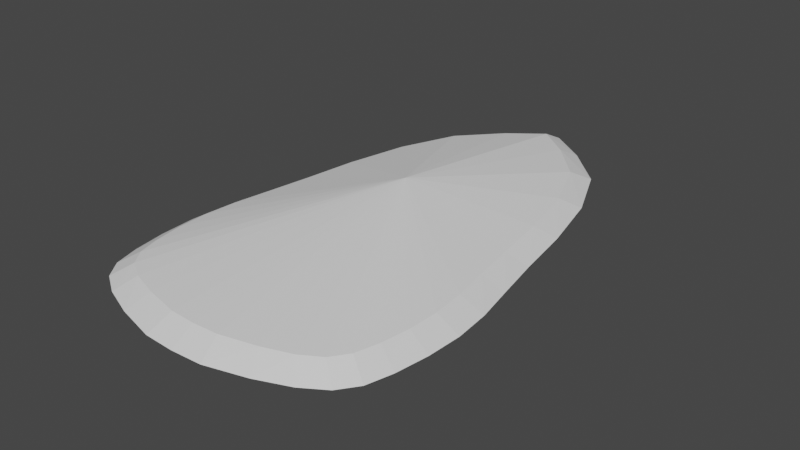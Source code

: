 # Source: Angled_Burst.blend  (saved by Blender 2.83.19; exported with 4.5.12 LTS)
import bpy
from mathutils import Matrix  # noqa: F401  (used for matrix-valued properties, if any)

bpy.ops.wm.read_factory_settings(use_empty=True)
scene = bpy.context.scene
scene.name = 'Scene'

# ---- collections
col_collection = bpy.data.collections.new('Collection'); scene.collection.children.link(col_collection)

# ---- world
world_world = bpy.data.worlds.new('World'); scene.world = world_world
world_world.use_nodes = True; world_world.node_tree.nodes.clear()
_N = world_world.node_tree.nodes; _L = world_world.node_tree.links
n0 = _N.new('ShaderNodeOutputWorld'); n0.name = 'World Output'; n0.location = (300, 300)
n1 = _N.new('ShaderNodeBackground'); n1.name = 'Background'; n1.location = (10, 300)
n1.inputs[0].default_value = (0.05088, 0.05088, 0.05088, 1.0)
_L.new(n1.outputs[0], n0.inputs[0])
n0.is_active_output = True
world_world.color = (0.05088, 0.05088, 0.05088)
world_world.use_sun_shadow = False
world_world.sun_shadow_jitter_overblur = 0.0

# ---- meshes
me_circle = bpy.data.meshes.new('Circle')
me_circle.from_pydata([(0.102, -1.014, 0.05216), (0.2447, -0.981, 0.05216), (0.3553, -0.9435, 0.05216), (0.4317, -0.8976, 0.05216), (0.4771, -0.8346, 0.05216), (0.5026, -0.7425, 0.05216), (0.5193, -0.6296, 0.05216), (0.5239, -0.5064, 0.05216), (0.5126, -0.3749, 0.05216), (0.4884, -0.2284, 0.05216), (0.4601, -0.05234, 0.05216), (0.4297, 0.1647, 0.05216), (0.3751, 0.4099, 0.05216), (0.2822, 0.6377, 0.05216), (0.1356, 0.7972, 0.05216), (0.1228, -1.103, 0.0), (0.2843, -1.06, 0.0), (0.4135, -1.009, 0.0), (0.5035, -0.9518, 0.0), (0.5565, -0.8792, 0.0), (0.5847, -0.7766, 0.0), (0.6042, -0.6447, 0.0), (0.6109, -0.5036, 0.0), (0.5975, -0.3581, 0.0), (0.5665, -0.2012, 0.0), (0.5307, -0.01354, 0.0), (0.4933, 0.2203, 0.0), (0.4297, 0.4875, 0.0), (0.3234, 0.7308, 0.0), (0.1563, 0.8957, 0.0), (0.0, 0.9022, 0.05216), (0.0, -1.019, 0.05216), (-0.102, -1.014, 0.05216), (-0.2447, -0.981, 0.05216), (-0.3553, -0.9435, 0.05216), (-0.4317, -0.8976, 0.05216), (-0.4771, -0.8346, 0.05216), (-0.5026, -0.7425, 0.05216), (-0.5193, -0.6296, 0.05216), (-0.5239, -0.5064, 0.05216), (-0.5126, -0.3749, 0.05216), (-0.4884, -0.2284, 0.05216), (-0.4601, -0.05234, 0.05216), (-0.4297, 0.1647, 0.05216), (-0.3751, 0.4099, 0.05216), (-0.2822, 0.6377, 0.05216), (-0.1356, 0.7972, 0.05216), (0.0, -0.02113, 0.177), (0.0, 1.006, 0.0), (0.0, -1.109, 0.0), (-0.1228, -1.103, 0.0), (-0.2843, -1.06, 0.0), (-0.4135, -1.009, 0.0), (-0.5035, -0.9518, 0.0), (-0.5565, -0.8792, 0.0), (-0.5847, -0.7766, 0.0), (-0.6042, -0.6447, 0.0), (-0.6109, -0.5036, 0.0), (-0.5975, -0.3581, 0.0), (-0.5665, -0.2012, 0.0), (-0.5307, -0.01354, 0.0), (-0.4933, 0.2203, 0.0), (-0.4297, 0.4875, 0.0), (-0.3234, 0.7308, 0.0), (-0.1563, 0.8957, 0.0), (0.0, -1.019, 0.05216), (0.0, -0.02113, 0.177), (0.0, 0.9022, 0.05216), (0.0, 1.006, 0.0), (0.0, -1.109, 0.0)], [], [(67, 66, 14), (14, 66, 13), (12, 13, 66), (11, 12, 66), (10, 11, 66), (9, 10, 66), (8, 9, 66), (7, 8, 66), (6, 7, 66), (5, 6, 66), (4, 5, 66), (3, 4, 66), (2, 3, 66), (1, 2, 66), (0, 1, 66), (65, 0, 66), (11, 10, 25, 26), (12, 11, 26, 27), (13, 12, 27, 28), (0, 65, 69, 15), (14, 13, 28, 29), (1, 0, 15, 16), (67, 14, 29, 68), (2, 1, 16, 17), (3, 2, 17, 18), (4, 3, 18, 19), (5, 4, 19, 20), (6, 5, 20, 21), (7, 6, 21, 22), (8, 7, 22, 23), (9, 8, 23, 24), (10, 9, 24, 25), (30, 46, 47), (46, 45, 47), (44, 47, 45), (43, 47, 44), (42, 47, 43), (41, 47, 42), (40, 47, 41), (39, 47, 40), (38, 47, 39), (37, 47, 38), (36, 47, 37), (35, 47, 36), (34, 47, 35), (33, 47, 34), (32, 47, 33), (31, 47, 32), (43, 61, 60, 42), (44, 62, 61, 43), (45, 63, 62, 44), (32, 50, 49, 31), (46, 64, 63, 45), (33, 51, 50, 32), (30, 48, 64, 46), (34, 52, 51, 33), (35, 53, 52, 34), (36, 54, 53, 35), (37, 55, 54, 36), (38, 56, 55, 37), (39, 57, 56, 38), (40, 58, 57, 39), (41, 59, 58, 40), (42, 60, 59, 41)])
_uv = me_circle.uv_layers.new(name='UVMap')
_uv.uv.foreach_set('vector', [0.4896, 0.07371, 0.3169, 0.1868, 0.3849, 0.1049, 0.3849, 0.1049, 0.3169, 0.1868, 0.2752, 0.1559, 0.249, 0.1829, 0.2752, 0.1559, 0.3169, 0.1868, 0.2084, 0.2389, 0.249, 0.1829, 0.3169, 0.1868, 0.1831, 0.2997, 0.2084, 0.2389, 0.3169, 0.1868, 0.1623, 0.3909, 0.1831, 0.2997, 0.3169, 0.1868, 0.1515, 0.4949, 0.1623, 0.3909, 0.3169, 0.1868, 0.163, 0.6098, 0.1515, 0.4949, 0.3169, 0.1868, 0.1716, 0.7011, 0.163, 0.6098, 0.3169, 0.1868, 0.195, 0.7775, 0.1716, 0.7011, 0.3169, 0.1868, 0.226, 0.837, 0.195, 0.7775, 0.3169, 0.1868, 0.2476, 0.8492, 0.226, 0.837, 0.3169, 0.1868, 0.2334, 0.7613, 0.2476, 0.8492, 0.3169, 0.1868, 0.2533, 0.4007, 0.2334, 0.7613, 0.3169, 0.1868, 0.2583, 0.2381, 0.2533, 0.4007, 0.3169, 0.1868, 0.2848, 0.2104, 0.2583, 0.2381, 0.3169, 0.1868, 0.2084, 0.2389, 0.1831, 0.2997, 0.1499, 0.3271, 0.1872, 0.2478, 0.249, 0.1829, 0.2084, 0.2389, 0.1872, 0.2478, 0.2431, 0.175, 0.2752, 0.1559, 0.249, 0.1829, 0.2431, 0.175, 0.2938, 0.1239, 0.2583, 0.2381, 0.2848, 0.2104, 0.2756, 0.2474, 0.2692, 0.3003, 0.3849, 0.1049, 0.2752, 0.1559, 0.2938, 0.1239, 0.4113, 0.05817, 0.2533, 0.4007, 0.2583, 0.2381, 0.2692, 0.3003, 0.2402, 0.6991, 0.4896, 0.07371, 0.3849, 0.1049, 0.4113, 0.05817, 0.4912, 0.03211, 0.2334, 0.7613, 0.2533, 0.4007, 0.2402, 0.6991, 0.2687, 0.8894, 0.2476, 0.8492, 0.2334, 0.7613, 0.2687, 0.8894, 0.2357, 0.9047, 0.226, 0.837, 0.2476, 0.8492, 0.2357, 0.9047, 0.2052, 0.8672, 0.195, 0.7775, 0.226, 0.837, 0.2052, 0.8672, 0.1805, 0.8112, 0.1716, 0.7011, 0.195, 0.7775, 0.1805, 0.8112, 0.1567, 0.7378, 0.163, 0.6098, 0.1716, 0.7011, 0.1567, 0.7378, 0.1393, 0.6474, 0.1515, 0.4949, 0.163, 0.6098, 0.1393, 0.6474, 0.1252, 0.5396, 0.1623, 0.3909, 0.1515, 0.4949, 0.1252, 0.5396, 0.1301, 0.4302, 0.1831, 0.2997, 0.1623, 0.3909, 0.1301, 0.4302, 0.1499, 0.3271, 0.4896, 0.07371, 0.3849, 0.1049, 0.3169, 0.1868, 0.3849, 0.1049, 0.2752, 0.1559, 0.3169, 0.1868, 0.249, 0.1829, 0.3169, 0.1868, 0.2752, 0.1559, 0.2084, 0.2389, 0.3169, 0.1868, 0.249, 0.1829, 0.1831, 0.2997, 0.3169, 0.1868, 0.2084, 0.2389, 0.1623, 0.3909, 0.3169, 0.1868, 0.1831, 0.2997, 0.1515, 0.4949, 0.3169, 0.1868, 0.1623, 0.3909, 0.163, 0.6098, 0.3169, 0.1868, 0.1515, 0.4949, 0.1716, 0.7011, 0.3169, 0.1868, 0.163, 0.6098, 0.195, 0.7775, 0.3169, 0.1868, 0.1716, 0.7011, 0.226, 0.837, 0.3169, 0.1868, 0.195, 0.7775, 0.2476, 0.8493, 0.3169, 0.1868, 0.226, 0.837, 0.2334, 0.7614, 0.3169, 0.1868, 0.2476, 0.8493, 0.2532, 0.4009, 0.3169, 0.1868, 0.2334, 0.7614, 0.2583, 0.2381, 0.3169, 0.1868, 0.2532, 0.4009, 0.2848, 0.2103, 0.3169, 0.1868, 0.2583, 0.2381, 0.2084, 0.2389, 0.1872, 0.2478, 0.1499, 0.3271, 0.1831, 0.2997, 0.249, 0.1829, 0.2431, 0.175, 0.1872, 0.2478, 0.2084, 0.2389, 0.2752, 0.1559, 0.2937, 0.1239, 0.2431, 0.175, 0.249, 0.1829, 0.2583, 0.2381, 0.2692, 0.3003, 0.2756, 0.2474, 0.2848, 0.2103, 0.3849, 0.1049, 0.4113, 0.05817, 0.2937, 0.1239, 0.2752, 0.1559, 0.2532, 0.4009, 0.2402, 0.6992, 0.2692, 0.3003, 0.2583, 0.2381, 0.4896, 0.07371, 0.4912, 0.0321, 0.4113, 0.05817, 0.3849, 0.1049, 0.2334, 0.7614, 0.2687, 0.8895, 0.2402, 0.6992, 0.2532, 0.4009, 0.2476, 0.8493, 0.2357, 0.9047, 0.2687, 0.8895, 0.2334, 0.7614, 0.226, 0.837, 0.2052, 0.8672, 0.2357, 0.9047, 0.2476, 0.8493, 0.195, 0.7775, 0.1805, 0.8113, 0.2052, 0.8672, 0.226, 0.837, 0.1716, 0.7011, 0.1567, 0.7378, 0.1805, 0.8113, 0.195, 0.7775, 0.163, 0.6098, 0.1393, 0.6475, 0.1567, 0.7378, 0.1716, 0.7011, 0.1515, 0.4949, 0.1252, 0.5396, 0.1393, 0.6475, 0.163, 0.6098, 0.1623, 0.3909, 0.1301, 0.4302, 0.1252, 0.5396, 0.1515, 0.4949, 0.1831, 0.2997, 0.1499, 0.3271, 0.1301, 0.4302, 0.1623, 0.3909])
me_circle.use_remesh_fix_poles = True
me_circle.use_remesh_preserve_attributes = False
me_circle.use_mirror_vertex_groups = False
me_circle.update()

# ---- objects
ob_circle = bpy.data.objects.new('Circle', me_circle)

# ---- transforms, parenting, visibility, modifiers, constraints
ob_circle.location = (0.0, 0.0, 0.0)
ob_circle.lineart.crease_threshold = 0.0
_m = ob_circle.modifiers.new('Mirror.001', 'MIRROR')
_m.use_axis = (False, False, True)

# ---- collection membership
col_collection.objects.link(ob_circle)

# ---- scene / render settings (as saved in the file)
scene.frame_start = 1; scene.frame_end = 250; scene.frame_set(1)
scene.render.engine = 'BLENDER_EEVEE_NEXT'
scene.cycles.use_denoising = False
scene.cycles.samples = 128
scene.cycles.sampling_pattern = 'TABULATED_SOBOL'
scene.cycles.use_adaptive_sampling = False
scene.cycles.use_light_tree = False
scene.view_settings.view_transform = 'Filmic'
bpy.context.view_layer.update()

# ---- added for rendering (the .blend has no active camera and no usable light): camera, sun
cam_auto = bpy.data.cameras.new('AutoCamera')
cam_auto.lens = 50.0
cam_auto.sensor_width = 36.0
cam_auto.clip_end = 1000.0
ob_auto_camera = bpy.data.objects.new('AutoCamera', cam_auto)
scene.collection.objects.link(ob_auto_camera)
ob_auto_camera.location = (2.28365, -2.79214, 1.82692)
ob_auto_camera.rotation_euler = (1.09748, -7.21219e-08, 0.694738)
scene.camera = ob_auto_camera
light_auto_sun = bpy.data.lights.new('AutoSun', 'SUN')
light_auto_sun.energy = 3.0
light_auto_sun.angle = 0.0523599
ob_auto_sun = bpy.data.objects.new('AutoSun', light_auto_sun)
scene.collection.objects.link(ob_auto_sun)
ob_auto_sun.rotation_euler = (0.872665, 0.174533, 0.523599)
bpy.context.view_layer.update()
